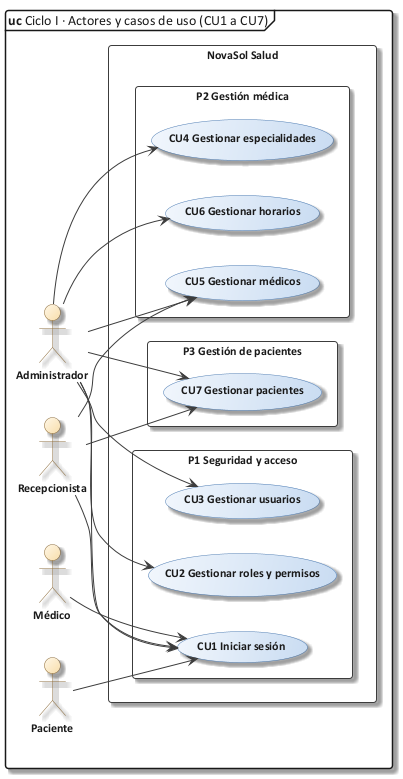

The diagram above was rendered by PlantUML. Its source (embedded in the PNG):
@startuml 10a_cu_ciclo1
!include C:/Users/Sergio Estaca Paco/Desktop/HeadSalud/Docs/diagramas/estilo_ea.iuml
mainframe **uc** Ciclo I · Actores y casos de uso (CU1 a CU7)
left to right direction
skinparam packageStyle rectangle
actor "Administrador" as ADM
actor "Recepcionista" as REC
actor "Médico" as MED
actor "Paciente" as PAC
rectangle "NovaSol Salud" {
  package "P1 Seguridad y acceso" {
    usecase "CU1 Iniciar sesión" as CU1
    usecase "CU2 Gestionar roles y permisos" as CU2
    usecase "CU3 Gestionar usuarios" as CU3
  }
  package "P2 Gestión médica" {
    usecase "CU4 Gestionar especialidades" as CU4
    usecase "CU5 Gestionar médicos" as CU5
    usecase "CU6 Gestionar horarios" as CU6
  }
  package "P3 Gestión de pacientes" {
    usecase "CU7 Gestionar pacientes" as CU7
  }
}
ADM --> CU1
REC --> CU1
MED --> CU1
PAC --> CU1
ADM --> CU2
ADM --> CU3
ADM --> CU4
ADM --> CU5
REC --> CU5
ADM --> CU6
REC --> CU7
ADM --> CU7
@enduml